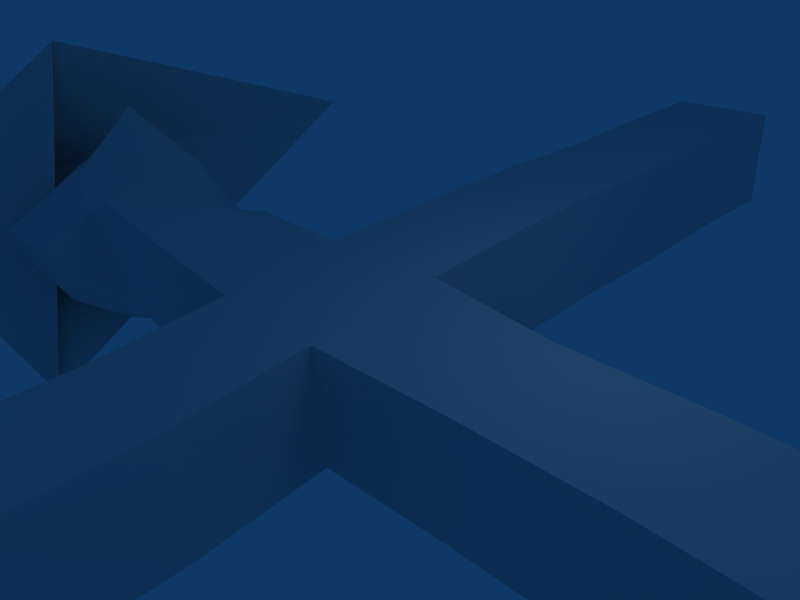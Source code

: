 # Source: man9.blend  (saved by Blender 2.49.2; exported with 4.5.12 LTS)
import bpy
from mathutils import Matrix  # noqa: F401  (used for matrix-valued properties, if any)

bpy.ops.wm.read_factory_settings(use_empty=True)
scene = bpy.context.scene
scene.name = 'Scene'

# ---- collections
col_collection_1 = bpy.data.collections.new('Collection 1'); scene.collection.children.link(col_collection_1)

# ---- materials (node trees are filled in below, after node groups)
mat_material = bpy.data.materials.new('Material')
mat_material.alpha_threshold = 0.0
mat_material.roughness = 0.5
mat_material.line_color = (0.0, 0.0, 0.0, 1.0)

# ---- material node trees

# ---- world
world_world = bpy.data.worlds.new('World'); scene.world = world_world
world_world.color = (0.05656, 0.2208, 0.4)
world_world.use_sun_shadow = False
world_world.sun_shadow_jitter_overblur = 0.0
world_world.cycles.sampling_method = 'MANUAL'
world_world.cycles.sample_map_resolution = 256

# ---- cameras
cam_camera = bpy.data.cameras.new('Camera')
cam_camera.passepartout_alpha = 0.2
cam_camera.clip_end = 100.0
cam_camera.lens = 35.0
cam_camera.ortho_scale = 7.314
cam_camera.show_passepartout = False
cam_camera.show_safe_areas = True
cam_camera.dof.focus_distance = 0.0
cam_camera.dof.aperture_fstop = 128.0

# ---- lights
light_spot = bpy.data.lights.new('Spot', 'POINT')
light_spot.transmission_factor = 0.0
light_spot.cutoff_distance = 30.0
light_spot.energy = 100.0
light_spot.shadow_buffer_clip_start = 1.001
light_spot.shadow_soft_size = 1.0
light_spot.shadow_maximum_resolution = 0.006
light_spot.use_absolute_resolution = True
light_spot.cycles.use_multiple_importance_sampling = False

# ---- meshes
me_zigzag = bpy.data.meshes.new('zigzag')
me_zigzag.from_pydata([(-17.24, -1.472, -0.8925), (-21.48, 0.7987, 1.23), (-15.22, 0.834, -0.9108), (-21.48, 0.7987, -0.7705), (-11.03, 2.953, -1.068), (-8.987, 5.06, 1.014), (-19.36, 5.029, -0.6891), (-19.32, 0.6429, -0.8112), (-17.24, -3.472, 1.107), (-7.025, 2.931, 0.9714), (-11.03, 2.953, 0.9323), (-26.68, -0.05116, 0.3817), (-17.36, 5.029, 1.311), (-17.32, 0.6429, -0.8112), (1.0, -1.001, 0.9828), (-13.03, 0.9566, -1.002), (-0.9542, 5.261, -0.7207), (-5.071, 3.078, -0.798), (-3.074, 1.015, -0.9918), (-31.62, 2.711, -0.4666), (-23.64, 0.9207, 1.433), (-19.4, 9.137, 1.189), (-17.36, 7.029, -0.6891), (-0.9542, 5.261, 1.279), (-17.2, -7.696, -0.6891), (-3.074, -0.9853, -0.9918), (1.202, 5.235, -0.6597), (-27.22, 2.219, 1.274), (1.0, 0.9989, -1.017), (-19.32, 13.33, -0.8111), (-19.48, 2.799, 1.23), (-9.089, 2.847, 1.05), (-19.4, 11.14, -0.8111), (-6.987, 5.06, 1.014), (-27.29, 4.126, 0.5241), (-17.32, 13.33, 1.189), (-25.85, 4.113, -1.301), (-5.071, 5.078, -0.798), (-17.24, -1.472, 1.107), (-24.5, 3.593, -1.38), (-5.13, -0.9948, 1.011), (-5.13, -0.9948, -0.989), (-9.232, 0.9116, -0.9952), (-6.987, 5.06, -0.9862), (-17.36, 7.029, 1.311), (-23.64, 0.9207, -0.5671), (-25.0, -0.04347, 0.3864), (-21.48, 2.799, 1.23), (-13.03, 0.9566, 0.998), (-19.24, -3.472, 1.107), (-9.232, -1.088, 1.005), (-28.03, 1.324, -0.9601), (-17.35, 2.91, -0.7516), (-13.03, 2.957, 0.998), (-17.36, 5.029, -0.6891), (-5.13, 1.005, 1.011), (-27.5, 9.239, 0.8425), (-25.83, 1.731, -2.16), (-19.36, 5.029, 1.311), (-19.32, 0.6429, 1.189), (1.202, 3.235, -0.6597), (-19.24, -1.472, -0.8925), (-25.87, 2.681, 2.436), (-1.03, -0.9917, 0.9895), (-9.232, -1.088, -0.9952), (-1.03, 1.008, -1.011), (1.202, 5.235, 1.34), (1.202, 3.235, 1.34), (-19.2, -7.696, -0.6891), (-28.55, 2.193, 0.1243), (-19.32, 13.33, 1.189), (-11.03, 0.9526, -1.068), (-1.03, -0.9917, -1.011), (-19.16, -5.54, -0.7298), (-25.84, 3.048, -2.059), (-7.025, 2.931, -1.029), (-19.2, -7.696, 1.311), (-2.89, 5.164, -0.7193), (-7.232, 0.9116, -0.9952), (-28.04, 3.588, -0.1437), (-19.24, -1.472, 1.107), (-24.48, 2.193, -1.885), (1.0, 0.9989, 0.9828), (1.0, -1.001, -1.017), (-26.48, -0.1577, -3.579), (-7.232, -1.088, 1.005), (-26.67, 0.7907, -1.625), (-5.071, 5.078, 1.202), (-5.13, 1.005, -0.989), (-15.22, 2.834, 1.089), (-17.32, 13.33, -0.8111), (-9.232, 0.9116, 1.005), (-5.071, 3.078, 1.202), (-27.97, 2.255, 3.611), (-3.074, -0.9853, 1.008), (-17.16, -5.54, -0.7298), (-19.36, 7.029, 1.311), (-25.87, 2.681, 1.429), (-9.089, 2.847, -0.95), (-23.67, 3.609, -0.1214), (-17.2, -9.696, -0.6891), (-24.5, 0.8312, 0.9986), (-17.4, 9.137, 1.189), (-19.4, 11.14, 1.189), (-25.03, 3.621, 1.128), (-17.32, 0.6429, 1.189), (-19.24, -3.472, -0.8925), (-17.4, 11.14, 1.189), (-13.03, 2.957, -1.002), (-8.987, 5.06, -0.9862), (-17.4, 11.14, -0.8111), (-19.4, 9.137, -0.8111), (-25.02, 4.463, -0.2956), (-2.89, 3.164, 1.281), (-0.9542, 3.261, 1.279), (-21.48, 2.799, -0.7705), (-19.2, -9.696, -0.6891), (-25.86, 1.364, 1.372), (-17.4, 9.137, -0.8111), (-15.22, 2.834, -0.9108), (-24.51, 2.231, 1.282), (-19.16, -5.54, 1.27), (-17.24, -3.472, -0.8925), (-19.2, -9.696, 1.311), (-15.22, 0.834, 1.089), (-7.232, 0.9116, 1.005), (-17.35, 2.91, 1.248), (-0.9542, 3.261, -0.7207), (-27.26, 0.2728, -0.5636), (-1.03, 1.008, 0.9895), (-19.36, 7.029, -0.6891), (-28.15, 2.638, -1.029), (-27.2, 3.581, -1.394), (-11.03, 0.9526, 0.9323), (-19.48, 2.799, -0.7705), (-2.89, 5.164, 1.281), (-25.83, 1.731, -1.153), (-2.89, 3.164, -0.7193), (-17.2, -7.696, 1.311), (-7.232, -1.088, -0.9952), (-17.16, -5.54, 1.27), (-3.074, 1.015, 1.008), (-29.02, -1.891, 0.7346), (-17.2, -9.696, 1.311)], [], [(28, 83, 72, 65), (82, 129, 63, 14), (28, 82, 14, 83), (83, 14, 63, 72), (82, 28, 65, 129), (63, 129, 65, 72), (94, 63, 72, 25), (65, 72, 25, 18), (129, 141, 94, 63), (129, 65, 18, 141), (41, 25, 18, 88), (40, 55, 141, 94), (94, 141, 18, 25), (40, 94, 25, 41), (55, 40, 41, 88), (88, 18, 141, 55), (88, 41, 139, 78), (55, 125, 85, 40), (41, 40, 85, 139), (55, 88, 78, 125), (64, 139, 78, 42), (50, 91, 125, 85), (85, 125, 78, 139), (50, 85, 139, 64), (91, 50, 64, 42), (42, 78, 125, 91), (75, 78, 42, 98), (9, 31, 91, 125), (75, 9, 125, 78), (42, 91, 31, 98), (98, 75, 43, 109), (31, 5, 33, 9), (31, 9, 75, 98), (5, 31, 98, 109), (109, 43, 33, 5), (37, 17, 75, 43), (87, 33, 9, 92), (37, 87, 92, 17), (17, 92, 9, 75), (75, 9, 33, 43), (87, 37, 43, 33), (17, 137, 77, 37), (92, 87, 135, 113), (92, 113, 137, 17), (37, 77, 135, 87), (16, 127, 137, 77), (23, 135, 113, 114), (127, 114, 113, 137), (137, 113, 135, 77), (23, 16, 77, 135), (127, 60, 26, 16), (114, 23, 66, 67), (67, 66, 26, 60), (114, 67, 60, 127), (23, 114, 127, 16), (16, 26, 66, 23), (98, 42, 71, 4), (31, 10, 133, 91), (42, 91, 133, 71), (31, 98, 4, 10), (15, 71, 4, 108), (48, 53, 10, 133), (133, 10, 4, 71), (48, 133, 71, 15), (108, 4, 10, 53), (108, 15, 2, 119), (53, 89, 124, 48), (108, 53, 48, 15), (15, 48, 124, 2), (53, 108, 119, 89), (13, 2, 119, 52), (105, 126, 89, 124), (124, 89, 119, 2), (105, 124, 2, 13), (126, 105, 13, 52), (52, 119, 89, 126), (52, 13, 7, 134), (126, 30, 59, 105), (13, 105, 59, 7), (134, 52, 54, 6), (30, 58, 12, 126), (126, 12, 54, 52), (30, 126, 52, 134), (58, 30, 134, 6), (22, 54, 6, 130), (44, 96, 58, 12), (22, 44, 12, 54), (54, 12, 58, 6), (6, 58, 96, 130), (130, 22, 118, 111), (96, 21, 102, 44), (44, 102, 118, 22), (96, 44, 22, 130), (21, 96, 130, 111), (110, 118, 111, 32), (107, 103, 21, 102), (110, 107, 102, 118), (118, 102, 21, 111), (111, 21, 103, 32), (32, 110, 90, 29), (103, 70, 35, 107), (107, 35, 90, 110), (103, 107, 110, 32), (70, 103, 32, 29), (29, 90, 35, 70), (13, 0, 61, 7), (105, 59, 80, 38), (38, 0, 13, 105), (61, 80, 59, 7), (0, 61, 106, 122), (49, 80, 38, 8), (0, 122, 8, 38), (80, 49, 106, 61), (61, 0, 38, 80), (122, 95, 73, 106), (8, 49, 121, 140), (122, 8, 140, 95), (73, 121, 49, 106), (8, 122, 106, 49), (68, 24, 95, 73), (76, 121, 140, 138), (138, 140, 95, 24), (76, 138, 24, 68), (121, 76, 68, 73), (73, 95, 140, 121), (24, 100, 116, 68), (138, 76, 123, 143), (24, 138, 143, 100), (100, 143, 123, 116), (116, 123, 76, 68), (3, 7, 134, 115), (1, 47, 30, 59), (59, 30, 134, 7), (1, 59, 7, 3), (115, 134, 30, 47), (115, 3, 45, 39), (47, 99, 20, 1), (115, 47, 1, 3), (3, 1, 20, 45), (45, 20, 99, 39), (47, 115, 39, 99), (112, 97, 34), (34, 97, 104), (112, 97, 104), (27, 79, 69), (97, 62, 27), (34, 97, 27), (79, 27, 97), (97, 34, 79), (117, 11, 46), (97, 62, 117), (62, 27, 117), (11, 117, 27), (27, 69, 11), (120, 101, 20), (97, 62, 120), (62, 117, 120), (101, 120, 117), (117, 46, 101), (97, 62, 104), (62, 120, 104), (99, 104, 120), (120, 20, 99), (112, 36, 34), (79, 131, 69), (69, 128, 11), (46, 57, 45), (45, 101, 46), (101, 45, 20), (20, 39, 99), (79, 132, 131), (34, 36, 79), (132, 79, 36), (51, 128, 69), (69, 131, 51), (46, 86, 57), (86, 46, 11), (11, 128, 86), (20, 45, 39), (112, 39, 36), (104, 99, 112), (39, 112, 99), (74, 57, 51), (36, 74, 132), (131, 51, 74), (51, 132, 74), (131, 51, 132), (136, 57, 51, 131), (131, 51, 86), (51, 57, 86), (51, 86, 128), (136, 57, 86), (74, 57, 136), (74, 81, 57), (36, 39, 74), (81, 74, 39), (81, 57, 136), (81, 45, 57), (45, 81, 39), (56, 19, 142, 93), (142, 84, 56, 19), (84, 142, 93)])
me_zigzag.materials.append(mat_material)
me_zigzag.use_remesh_preserve_volume = False
me_zigzag.use_remesh_preserve_attributes = False
me_zigzag.use_mirror_vertex_groups = False
me_zigzag.update()
arm_armature = bpy.data.armatures.new('Armature')  # bones are not reproduced

# ---- objects
ob_armature = bpy.data.objects.new('Armature', arm_armature)
ob_zigzag = bpy.data.objects.new('zigzag', me_zigzag)
ob_lamp = bpy.data.objects.new('Lamp', light_spot)
ob_camera = bpy.data.objects.new('Camera', cam_camera)

# ---- transforms, parenting, visibility, modifiers, constraints
ob_armature.location = (8.353, 0.1618, -0.4882)
ob_armature.rotation_euler = (0.06144, -0.0, 0.0)
ob_armature.lock_rotations_4d = False
ob_armature.empty_display_type = 'ARROWS'
ob_armature.lineart.crease_threshold = 0.0
ob_zigzag.parent = ob_armature
ob_zigzag.matrix_parent_inverse = Matrix(((1.0, 0.0, 0.0, -8.353), (0.0, 1.0, 0.0, -0.1618), (0.0, 0.0, 1.0, 0.4882), (0.0, 0.0, 0.0, 1.0)))
ob_zigzag.location = (18.46, -1.672, -0.1812)
ob_zigzag.lock_rotations_4d = False
ob_zigzag.empty_display_type = 'ARROWS'
ob_zigzag.color = (0.0, 0.0, 0.0, 1.0)
ob_zigzag.lineart.crease_threshold = 0.0
_vg = ob_zigzag.vertex_groups.new(name='Back')
for _i, _w in zip([0, 1, 2, 3, 4, 5, 6, 7, 8, 9, 10, 11, 12, 13, 14, 15, 16, 17, 18, 20, 21, 22, 24, 27, 30, 31, 32, 33, 34, 36, 37, 38, 39, 40, 42, 43, 44, 45, 46, 47, 48, 49, 50, 51, 52, 53, 54, 55, 56, 57, 58, 59, 61, 62, 63, 64, 65, 68, 69, 70, 71, 73, 74, 75, 76, 77, 78, 79, 80, 81, 84, 85, 86, 88, 89, 91, 92, 94, 95, 96, 97, 98, 99, 101, 102, 103, 104, 105, 106, 107, 108, 109, 110, 111, 112, 113, 114, 115, 116, 117, 118, 119, 120, 121, 122, 124, 125, 126, 128, 130, 132, 133, 134, 138, 139, 140, 142], [0.1154, 0.6639, 0.7, 0.6964, 0.7, 0.09018, 0.6384, 0.7001, 0.3429, 0.7003, 0.7, 0.525, 0.35, 0.7, 0.7, 0.7084, 0.35, 0.2529, 0.35, 0.1231, 0.7, 0.6999, 0.3226, 0.001373, 0.7, 0.7, 0.6411, 0.007465, 0.35, 0.5249, 0.35, 0.6999, 0.3929, 0.7, 0.7, 0.4226, 0.35, 0.3438, 0.3493, 0.6556, 0.7, 0.7, 0.2772, 0.2297, 0.7003, 0.7, 0.4285, 0.6999, 0.6651, 0.5173, 0.5675, 0.7, 0.7, 0.6999, 0.525, 0.3937, 0.175, 0.5545, 0.02568, 0.6841, 0.7, 0.7, 0.35, 0.8905, 0.6737, 0.35, 0.8389, 0.3384, 0.7, 0.35, 0.6934, 0.2692, 0.3505, 0.5404, 0.7, 0.7132, 0.7, 0.525, 0.6993, 0.6999, 0.35, 0.7016, 0.5924, 0.35, 0.5048, 0.7, 0.525, 0.7057, 0.7, 0.3452, 0.7, 0.2181, 0.2763, 0.7, 0.7, 0.7, 0.6999, 0.7, 0.7, 0.35, 0.5772, 0.7, 0.35, 0.7, 0.6557, 0.7, 0.889, 0.7, 0.3471, 0.7, 0.2187, 0.7, 0.7, 0.2603, 0.4003, 0.6972, 0.6825]): _vg.add([_i], _w, 'REPLACE')
_vg = ob_zigzag.vertex_groups.new(name='Arm A')
for _i, _w in zip([0, 1, 2, 3, 7, 8, 13, 24, 30, 38, 49, 52, 59, 61, 68, 73, 76, 80, 95, 100, 105, 106, 115, 116, 119, 121, 122, 123, 124, 126, 134, 138, 140, 143], [0.934, 0.05467, 0.1481, 0.1436, 0.9411, 0.9129, 0.931, 0.9807, 0.6988, 0.9091, 0.9446, 0.8306, 0.8907, 0.9617, 0.9997, 0.9964, 0.9781, 0.9391, 0.9738, 0.992, 0.8715, 0.9827, 0.02554, 1.0, 0.04163, 0.9561, 0.9577, 0.986, 0.07287, 0.6717, 0.8422, 0.9409, 0.919, 0.9583]): _vg.add([_i], _w, 'REPLACE')
_vg = ob_zigzag.vertex_groups.new(name='Arm B')
for _i, _w in zip([2, 6, 7, 12, 13, 21, 22, 29, 30, 32, 35, 44, 47, 52, 54, 58, 59, 70, 89, 90, 96, 102, 103, 105, 107, 110, 111, 115, 118, 119, 126, 130, 134], [0.007144, 0.9459, 0.8416, 0.9189, 0.8142, 0.9998, 0.8818, 0.7826, 0.8761, 0.8185, 0.9979, 0.9764, 0.05395, 0.9347, 0.9243, 0.9423, 0.7791, 1.0, 0.05554, 0.7317, 0.9899, 0.9945, 1.0, 0.7408, 0.9986, 0.7838, 0.8647, 0.08924, 0.8417, 0.07535, 0.8477, 0.9049, 0.9457]): _vg.add([_i], _w, 'REPLACE')
_vg = ob_zigzag.vertex_groups.new(name='Neck')
for _i, _w in zip([1, 3, 7, 13, 20, 30, 39, 45, 46, 47, 52, 57, 59, 74, 81, 86, 97, 99, 101, 104, 105, 115, 117, 120, 126, 134, 136], [0.6236, 0.8167, 0.7813, 0.4925, 0.7955, 0.4034, 0.5598, 0.9131, 0.1991, 0.6619, 0.5175, 0.1949, 0.6384, 0.2031, 0.569, 0.0007191, 0.2781, 0.6665, 0.6038, 0.1082, 0.2821, 0.852, 0.3134, 0.5909, 0.1501, 0.7822, 0.6404]): _vg.add([_i], _w, 'REPLACE')
_vg = ob_zigzag.vertex_groups.new(name='hip B')
_vg = ob_zigzag.vertex_groups.new(name='Leg B')
for _i, _w in zip([5, 9, 16, 17, 23, 26, 31, 33, 37, 43, 60, 66, 67, 75, 77, 87, 92, 98, 109, 113, 114, 127, 135, 137], [0.7333, 0.7074, 0.977, 0.8729, 0.7973, 0.9772, 0.6028, 0.7908, 0.9172, 0.8407, 0.9747, 0.7795, 0.7746, 0.7181, 0.9486, 0.7737, 0.7222, 0.5654, 0.698, 0.7707, 0.8017, 0.9794, 0.7776, 0.9437]): _vg.add([_i], _w, 'REPLACE')
_vg = ob_zigzag.vertex_groups.new(name='hip A')
_vg = ob_zigzag.vertex_groups.new(name='Leg A')
for _i, _w in zip([14, 18, 25, 28, 40, 41, 42, 50, 55, 63, 64, 65, 72, 78, 82, 83, 85, 88, 91, 94, 125, 129, 139, 141], [0.9756, 0.7601, 0.8174, 0.7618, 0.8884, 0.797, 0.6273, 0.6048, 0.8281, 0.9822, 0.6114, 0.7877, 0.833, 0.7135, 0.9515, 0.8024, 0.7932, 0.7307, 0.6246, 0.947, 0.7602, 0.9554, 0.7546, 0.902]): _vg.add([_i], _w, 'REPLACE')
_m = ob_zigzag.modifiers.new('Armature', 'ARMATURE')
_m.object = ob_armature
_m.use_bone_envelopes = True
ob_lamp.location = (4.076, 1.005, 5.904)
ob_lamp.rotation_euler = (0.6503, 0.05522, 1.866)
ob_lamp.lock_rotations_4d = False
ob_lamp.empty_display_type = 'ARROWS'
ob_lamp.color = (0.0, 0.0, 0.0, 0.0)
ob_lamp.lineart.crease_threshold = 0.0
ob_camera.location = (8.142, -6.103, 5.793)
ob_camera.rotation_euler = (1.109, 0.01082, 0.8149)
ob_camera.lock_rotations_4d = False
ob_camera.empty_display_type = 'ARROWS'
ob_camera.color = (0.0, 0.0, 0.0, 0.0)
ob_camera.display_type = 'WIRE'
ob_camera.lineart.crease_threshold = 0.0

# ---- collection membership
col_collection_1.objects.link(ob_armature)
col_collection_1.objects.link(ob_zigzag)
col_collection_1.objects.link(ob_lamp)
col_collection_1.objects.link(ob_camera)

# ---- scene / render settings (as saved in the file)
scene.camera = ob_camera
scene.frame_start = 1; scene.frame_end = 250; scene.frame_set(1)
scene.render.engine = 'BLENDER_EEVEE_NEXT'
scene.render.image_settings.file_format = 'JPEG'
scene.render.image_settings.color_mode = 'RGB'
scene.render.image_settings.compression = 90
scene.render.resolution_x = 800
scene.render.resolution_y = 600
scene.render.pixel_aspect_x = 100.0
scene.render.pixel_aspect_y = 100.0
scene.render.fps = 25
scene.render.dither_intensity = 0.0
scene.render.use_compositing = False
scene.render.use_sequencer = False
scene.render.bake_margin = 2
scene.render.bake_bias = 0.0
scene.render.use_stamp_time = False
scene.render.use_stamp_date = False
scene.render.use_stamp_frame = False
scene.render.use_stamp_camera = False
scene.render.use_stamp_scene = False
scene.render.use_stamp_filename = False
scene.render.use_stamp_render_time = False
scene.render.stamp_font_size = 0
scene.cycles.use_denoising = False
scene.cycles.samples = 10
scene.cycles.sampling_pattern = 'TABULATED_SOBOL'
scene.cycles.light_sampling_threshold = 0.0
scene.cycles.use_adaptive_sampling = False
scene.cycles.use_light_tree = False
scene.cycles.blur_glossy = 0.0
scene.cycles.volume_bounces = 1
scene.cycles.pixel_filter_type = 'GAUSSIAN'
scene.cycles.sample_clamp_indirect = 0.0
scene.view_settings.view_transform = 'Raw'
bpy.context.view_layer.update()
